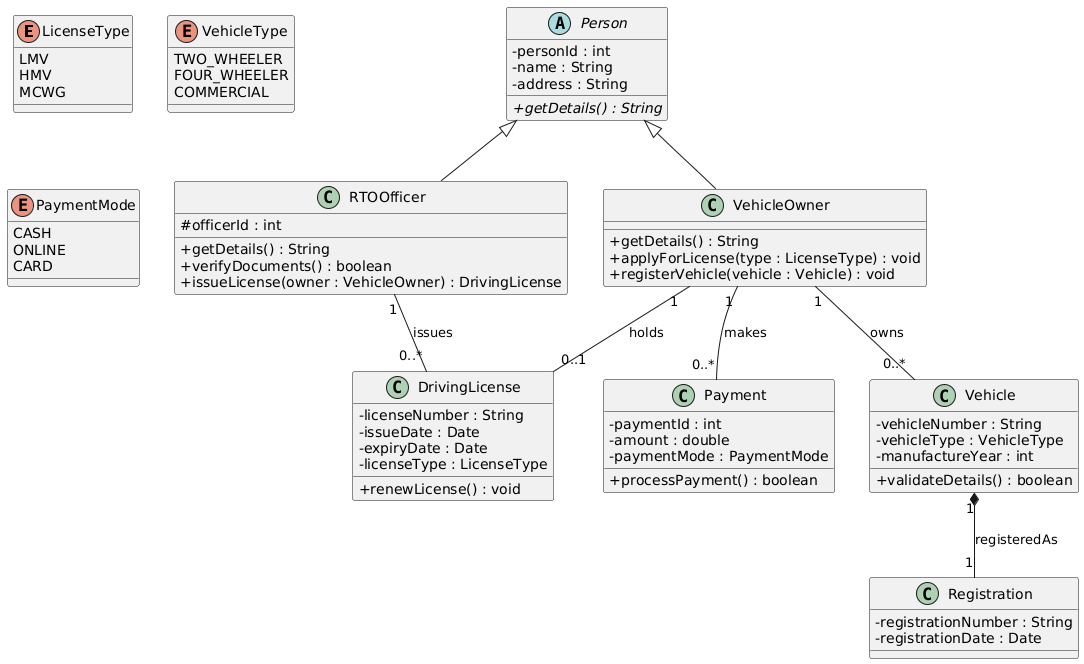

The diagram above was rendered by PlantUML. Its source (embedded in the PNG):
@startuml
skinparam classAttributeIconSize 0

'========================
' ENUMERATIONS
'========================
enum LicenseType {
  LMV
  HMV
  MCWG
}

enum VehicleType {
  TWO_WHEELER
  FOUR_WHEELER
  COMMERCIAL
}

enum PaymentMode {
  CASH
  ONLINE
  CARD
}

'========================
' ABSTRACT SUPER CLASS
'========================
abstract class Person {
  - personId : int
  - name : String
  - address : String
  {abstract} + getDetails() : String
}

'========================
' SUB CLASSES
'========================
class VehicleOwner {
  + getDetails() : String
  + applyForLicense(type : LicenseType) : void
  + registerVehicle(vehicle : Vehicle) : void
}

class RTOOfficer {
  # officerId : int
  + getDetails() : String
  + verifyDocuments() : boolean
  + issueLicense(owner : VehicleOwner) : DrivingLicense
}

Person <|-- VehicleOwner
Person <|-- RTOOfficer

'========================
' CORE DOMAIN CLASSES
'========================
class Vehicle {
  - vehicleNumber : String
  - vehicleType : VehicleType
  - manufactureYear : int
  + validateDetails() : boolean
}

class Registration {
  - registrationNumber : String
  - registrationDate : Date
}

class DrivingLicense {
  - licenseNumber : String
  - issueDate : Date
  - expiryDate : Date
  - licenseType : LicenseType
  + renewLicense() : void
}

class Payment {
  - paymentId : int
  - amount : double
  - paymentMode : PaymentMode
  + processPayment() : boolean
}

'========================
' RELATIONSHIPS
'========================
VehicleOwner "1" -- "0..*" Vehicle : owns
Vehicle "1" *-- "1" Registration : registeredAs
VehicleOwner "1" -- "0..*" Payment : makes
VehicleOwner "1" -- "0..1" DrivingLicense : holds
RTOOfficer "1" -- "0..*" DrivingLicense : issues
@enduml